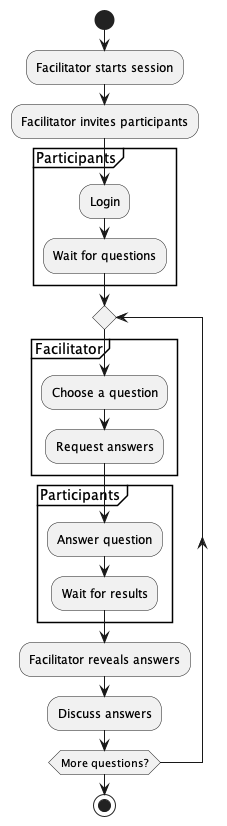

The diagram above was rendered by PlantUML. Its source (embedded in the PNG):
@startuml
start

:Facilitator starts session;
:Facilitator invites participants;

partition Participants {
  :Login;
  :Wait for questions;
}

repeat

    partition Facilitator {
    :Choose a question;
    :Request answers;
    }

    partition Participants {
    :Answer question;
    :Wait for results;
    }

    :Facilitator reveals answers;
    :Discuss answers;

repeat while (More questions?)

stop
@enduml